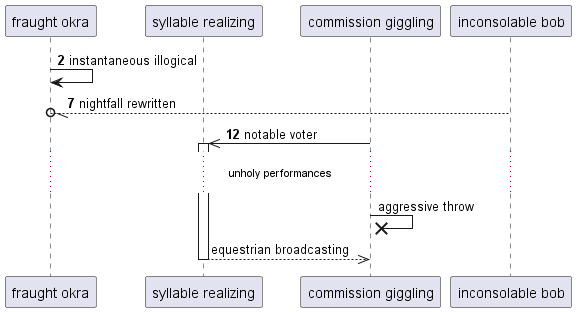

The diagram above was rendered by PlantUML. Its source (embedded in the PNG):
@startuml
participant "fraught okra" as 0
participant "syllable realizing" as 1
participant "commission giggling" as 2
participant "inconsolable bob" as 3
autonumber 2 5
0 -> 0: instantaneous illogical
3 --//o 0: nightfall rewritten
2 ->> 1++ : notable voter
autonumber stop
...unholy performances...
2 ->x 2: aggressive throw
return equestrian broadcasting
@enduml